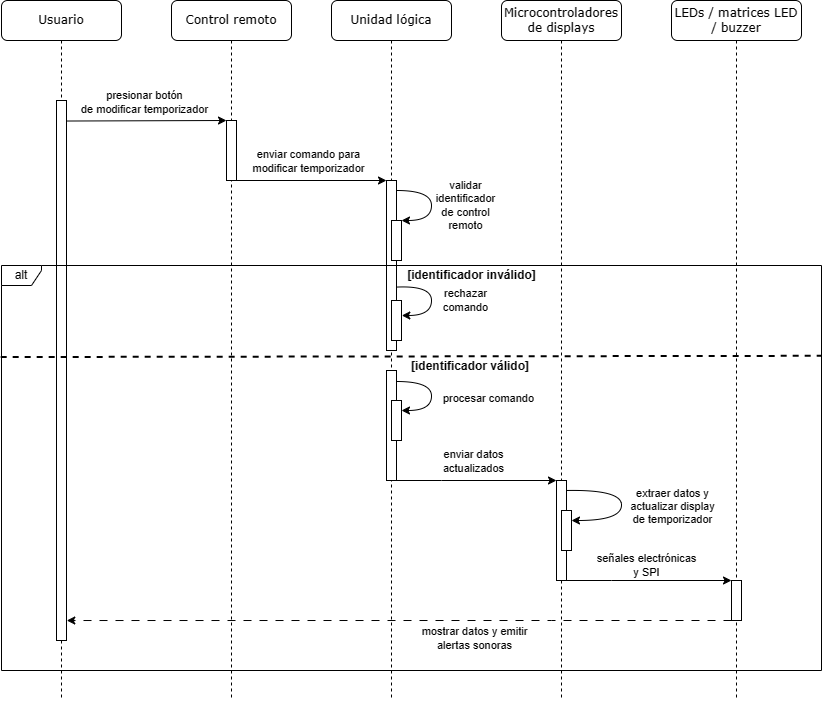

The diagram above was exported from draw.io. Its source (the exported page's mxGraphModel, read from the mxfile embedded in the PNG):
<mxGraphModel dx="3165" dy="1865" grid="1" gridSize="10" guides="1" tooltips="1" connect="1" arrows="1" fold="1" page="1" pageScale="1" pageWidth="850" pageHeight="1100" math="0" shadow="0">
  <root>
    <mxCell id="0" />
    <mxCell id="1" parent="0" />
    <mxCell id="2" value="Control remoto" style="shape=umlLifeline;perimeter=lifelinePerimeter;whiteSpace=wrap;html=1;container=1;collapsible=0;recursiveResize=0;outlineConnect=0;rounded=1;shadow=0;comic=0;labelBackgroundColor=none;strokeWidth=1;fontFamily=Verdana;fontSize=12;align=center;" vertex="1" parent="1">
      <mxGeometry x="240" y="110" width="120" height="700" as="geometry" />
    </mxCell>
    <mxCell id="3" value="" style="rounded=0;whiteSpace=wrap;html=1;" vertex="1" parent="2">
      <mxGeometry x="55" y="120" width="10" height="60" as="geometry" />
    </mxCell>
    <mxCell id="4" value="Unidad lógica" style="shape=umlLifeline;perimeter=lifelinePerimeter;whiteSpace=wrap;html=1;container=1;collapsible=0;recursiveResize=0;outlineConnect=0;rounded=1;shadow=0;comic=0;labelBackgroundColor=none;strokeWidth=1;fontFamily=Verdana;fontSize=12;align=center;" vertex="1" parent="1">
      <mxGeometry x="400" y="110" width="120" height="700" as="geometry" />
    </mxCell>
    <mxCell id="5" value="" style="rounded=0;whiteSpace=wrap;html=1;" vertex="1" parent="4">
      <mxGeometry x="55" y="370" width="10" height="110" as="geometry" />
    </mxCell>
    <mxCell id="6" value="" style="rounded=0;whiteSpace=wrap;html=1;" vertex="1" parent="4">
      <mxGeometry x="55" y="180" width="10" height="170" as="geometry" />
    </mxCell>
    <mxCell id="7" value="" style="endArrow=classic;html=1;rounded=0;exitX=1.03;exitY=0.151;exitDx=0;exitDy=0;edgeStyle=orthogonalEdgeStyle;curved=1;entryX=1;entryY=0;entryDx=0;entryDy=0;exitPerimeter=0;" edge="1" parent="4" target="9">
      <mxGeometry width="50" height="50" relative="1" as="geometry">
        <mxPoint x="65.12999999999995" y="189.99999999999997" as="sourcePoint" />
        <mxPoint x="64.99999999999996" y="226.17999999999998" as="targetPoint" />
        <Array as="points">
          <mxPoint x="100" y="190" />
          <mxPoint x="100" y="220" />
        </Array>
      </mxGeometry>
    </mxCell>
    <mxCell id="8" value="validar &lt;br&gt;identificador&lt;br&gt;de control&lt;br&gt;remoto" style="edgeLabel;html=1;align=center;verticalAlign=middle;resizable=0;points=[];" vertex="1" connectable="0" parent="7">
      <mxGeometry x="-0.1339" y="-1" relative="1" as="geometry">
        <mxPoint x="34" y="9" as="offset" />
      </mxGeometry>
    </mxCell>
    <mxCell id="9" value="" style="rounded=0;whiteSpace=wrap;html=1;" vertex="1" parent="4">
      <mxGeometry x="60" y="220" width="10" height="40" as="geometry" />
    </mxCell>
    <mxCell id="10" value="[identificador inválido]" style="text;html=1;strokeColor=none;fillColor=none;align=center;verticalAlign=middle;whiteSpace=wrap;rounded=0;fontStyle=1" vertex="1" parent="4">
      <mxGeometry x="74.5" y="265" width="131" height="20" as="geometry" />
    </mxCell>
    <mxCell id="11" value="[identificador válido]" style="text;html=1;strokeColor=none;fillColor=none;align=center;verticalAlign=middle;whiteSpace=wrap;rounded=0;fontStyle=1" vertex="1" parent="4">
      <mxGeometry x="74.5" y="356" width="128.12" height="20" as="geometry" />
    </mxCell>
    <mxCell id="12" value="" style="rounded=0;whiteSpace=wrap;html=1;" vertex="1" parent="4">
      <mxGeometry x="60" y="300" width="10" height="40" as="geometry" />
    </mxCell>
    <mxCell id="13" value="" style="endArrow=classic;html=1;rounded=0;exitX=1.019;exitY=0.627;exitDx=0;exitDy=0;edgeStyle=orthogonalEdgeStyle;curved=1;entryX=1.032;entryY=0.375;entryDx=0;entryDy=0;entryPerimeter=0;exitPerimeter=0;" edge="1" parent="4" source="6" target="12">
      <mxGeometry width="50" height="50" relative="1" as="geometry">
        <mxPoint x="64.99999999999994" y="285" as="sourcePoint" />
        <mxPoint x="69.87" y="315" as="targetPoint" />
        <Array as="points">
          <mxPoint x="65" y="285" />
          <mxPoint x="100" y="285" />
          <mxPoint x="100" y="315" />
        </Array>
      </mxGeometry>
    </mxCell>
    <mxCell id="14" value="rechazar &lt;br&gt;comando" style="edgeLabel;html=1;align=center;verticalAlign=middle;resizable=0;points=[];" vertex="1" connectable="0" parent="13">
      <mxGeometry x="-0.1339" y="-1" relative="1" as="geometry">
        <mxPoint x="34" y="9" as="offset" />
      </mxGeometry>
    </mxCell>
    <mxCell id="15" value="" style="rounded=0;whiteSpace=wrap;html=1;" vertex="1" parent="4">
      <mxGeometry x="60" y="400" width="10" height="40" as="geometry" />
    </mxCell>
    <mxCell id="16" value="" style="endArrow=classic;html=1;rounded=0;edgeStyle=orthogonalEdgeStyle;curved=1;" edge="1" parent="4" source="5">
      <mxGeometry width="50" height="50" relative="1" as="geometry">
        <mxPoint x="70" y="381" as="sourcePoint" />
        <mxPoint x="70" y="410" as="targetPoint" />
        <Array as="points">
          <mxPoint x="100" y="381" />
          <mxPoint x="100" y="410" />
        </Array>
      </mxGeometry>
    </mxCell>
    <mxCell id="17" value="procesar comando" style="edgeLabel;html=1;align=center;verticalAlign=middle;resizable=0;points=[];" vertex="1" connectable="0" parent="16">
      <mxGeometry x="-0.1339" y="-1" relative="1" as="geometry">
        <mxPoint x="57" y="11" as="offset" />
      </mxGeometry>
    </mxCell>
    <mxCell id="18" value="Microcontroladores de displays" style="shape=umlLifeline;perimeter=lifelinePerimeter;whiteSpace=wrap;html=1;container=1;collapsible=0;recursiveResize=0;outlineConnect=0;rounded=1;shadow=0;comic=0;labelBackgroundColor=none;strokeWidth=1;fontFamily=Verdana;fontSize=12;align=center;size=40;" vertex="1" parent="1">
      <mxGeometry x="570" y="110" width="120" height="700" as="geometry" />
    </mxCell>
    <mxCell id="19" value="LEDs / matrices LED / buzzer" style="shape=umlLifeline;perimeter=lifelinePerimeter;whiteSpace=wrap;html=1;container=1;collapsible=0;recursiveResize=0;outlineConnect=0;rounded=1;shadow=0;comic=0;labelBackgroundColor=none;strokeWidth=1;fontFamily=Verdana;fontSize=12;align=center;" vertex="1" parent="1">
      <mxGeometry x="740" y="110" width="130" height="700" as="geometry" />
    </mxCell>
    <mxCell id="20" value="Usuario" style="shape=umlLifeline;perimeter=lifelinePerimeter;whiteSpace=wrap;html=1;container=1;collapsible=0;recursiveResize=0;outlineConnect=0;rounded=1;shadow=0;comic=0;labelBackgroundColor=none;strokeWidth=1;fontFamily=Verdana;fontSize=12;align=center;" vertex="1" parent="1">
      <mxGeometry x="70" y="110" width="120" height="700" as="geometry" />
    </mxCell>
    <mxCell id="21" value="" style="rounded=0;whiteSpace=wrap;html=1;" vertex="1" parent="20">
      <mxGeometry x="55" y="100" width="10" height="540" as="geometry" />
    </mxCell>
    <mxCell id="22" value="" style="endArrow=classic;html=1;rounded=0;exitX=1.032;exitY=0.038;exitDx=0;exitDy=0;exitPerimeter=0;entryX=0;entryY=0;entryDx=0;entryDy=0;" edge="1" source="21" target="3" parent="1">
      <mxGeometry width="50" height="50" relative="1" as="geometry">
        <mxPoint x="300" y="230" as="sourcePoint" />
        <mxPoint x="350" y="180" as="targetPoint" />
      </mxGeometry>
    </mxCell>
    <mxCell id="23" value="presionar botón &lt;br&gt;de modificar temporizador" style="edgeLabel;html=1;align=center;verticalAlign=middle;resizable=0;points=[];" vertex="1" connectable="0" parent="22">
      <mxGeometry x="-0.1339" y="-1" relative="1" as="geometry">
        <mxPoint x="6" y="-21" as="offset" />
      </mxGeometry>
    </mxCell>
    <mxCell id="24" value="" style="endArrow=classic;html=1;rounded=0;exitX=1;exitY=1;exitDx=0;exitDy=0;entryX=0;entryY=0;entryDx=0;entryDy=0;" edge="1" source="3" target="6" parent="1">
      <mxGeometry width="50" height="50" relative="1" as="geometry">
        <mxPoint x="320" y="290" as="sourcePoint" />
        <mxPoint x="450" y="290" as="targetPoint" />
      </mxGeometry>
    </mxCell>
    <mxCell id="25" value="enviar comando para&lt;br&gt;modificar temporizador" style="edgeLabel;html=1;align=center;verticalAlign=middle;resizable=0;points=[];" vertex="1" connectable="0" parent="24">
      <mxGeometry x="-0.1339" y="-1" relative="1" as="geometry">
        <mxPoint x="6" y="-21" as="offset" />
      </mxGeometry>
    </mxCell>
    <mxCell id="26" value="alt" style="shape=umlFrame;whiteSpace=wrap;html=1;pointerEvents=0;width=40;height=20;" vertex="1" parent="1">
      <mxGeometry x="70" y="375" width="820" height="405" as="geometry" />
    </mxCell>
    <mxCell id="27" style="edgeStyle=orthogonalEdgeStyle;rounded=0;orthogonalLoop=1;jettySize=auto;html=1;exitX=1;exitY=1;exitDx=0;exitDy=0;entryX=0;entryY=0;entryDx=0;entryDy=0;" edge="1" source="29" target="37" parent="1">
      <mxGeometry relative="1" as="geometry">
        <Array as="points">
          <mxPoint x="680" y="690" />
          <mxPoint x="680" y="690" />
        </Array>
      </mxGeometry>
    </mxCell>
    <mxCell id="28" value="señales electrónicas &lt;br&gt;y SPI" style="edgeLabel;html=1;align=center;verticalAlign=middle;resizable=0;points=[];" vertex="1" connectable="0" parent="27">
      <mxGeometry x="-0.1849" y="-2" relative="1" as="geometry">
        <mxPoint x="11" y="-18" as="offset" />
      </mxGeometry>
    </mxCell>
    <mxCell id="29" value="" style="rounded=0;whiteSpace=wrap;html=1;" vertex="1" parent="1">
      <mxGeometry x="625" y="590" width="10" height="100" as="geometry" />
    </mxCell>
    <mxCell id="30" style="edgeStyle=orthogonalEdgeStyle;rounded=0;orthogonalLoop=1;jettySize=auto;html=1;entryX=0;entryY=0;entryDx=0;entryDy=0;" edge="1" target="29" parent="1">
      <mxGeometry relative="1" as="geometry">
        <Array as="points">
          <mxPoint x="510" y="590" />
          <mxPoint x="510" y="590" />
        </Array>
        <mxPoint x="465" y="590" as="sourcePoint" />
      </mxGeometry>
    </mxCell>
    <mxCell id="31" value="enviar datos &lt;br&gt;actualizados" style="edgeLabel;html=1;align=center;verticalAlign=middle;resizable=0;points=[];" vertex="1" connectable="0" parent="30">
      <mxGeometry x="-0.0984" relative="1" as="geometry">
        <mxPoint x="3" y="-20" as="offset" />
      </mxGeometry>
    </mxCell>
    <mxCell id="32" value="" style="rounded=0;whiteSpace=wrap;html=1;" vertex="1" parent="1">
      <mxGeometry x="630" y="620" width="10" height="40" as="geometry" />
    </mxCell>
    <mxCell id="33" value="" style="endArrow=classic;html=1;rounded=0;edgeStyle=orthogonalEdgeStyle;curved=1;entryX=1;entryY=0.25;entryDx=0;entryDy=0;" edge="1" target="32" parent="1">
      <mxGeometry width="50" height="50" relative="1" as="geometry">
        <mxPoint x="635" y="600" as="sourcePoint" />
        <mxPoint x="660" y="619" as="targetPoint" />
        <Array as="points">
          <mxPoint x="690" y="599" />
          <mxPoint x="690" y="630" />
        </Array>
      </mxGeometry>
    </mxCell>
    <mxCell id="34" value="extraer datos y &lt;br&gt;actualizar display&lt;br&gt;de temporizador" style="edgeLabel;html=1;align=center;verticalAlign=middle;resizable=0;points=[];" vertex="1" connectable="0" parent="33">
      <mxGeometry x="-0.1339" y="-1" relative="1" as="geometry">
        <mxPoint x="51" y="11" as="offset" />
      </mxGeometry>
    </mxCell>
    <mxCell id="35" style="edgeStyle=orthogonalEdgeStyle;rounded=0;orthogonalLoop=1;jettySize=auto;html=1;exitX=0;exitY=1;exitDx=0;exitDy=0;entryX=1.028;entryY=0.963;entryDx=0;entryDy=0;entryPerimeter=0;dashed=1;dashPattern=8 8;" edge="1" source="37" target="21" parent="1">
      <mxGeometry relative="1" as="geometry">
        <Array as="points">
          <mxPoint x="620" y="730" />
          <mxPoint x="620" y="730" />
        </Array>
      </mxGeometry>
    </mxCell>
    <mxCell id="36" value="mostrar datos y emitir &lt;br&gt;alertas sonoras" style="edgeLabel;html=1;align=center;verticalAlign=middle;resizable=0;points=[];" vertex="1" connectable="0" parent="35">
      <mxGeometry x="-0.2968" relative="1" as="geometry">
        <mxPoint x="-26" y="17" as="offset" />
      </mxGeometry>
    </mxCell>
    <mxCell id="37" value="" style="rounded=0;whiteSpace=wrap;html=1;" vertex="1" parent="1">
      <mxGeometry x="800" y="690" width="10" height="40" as="geometry" />
    </mxCell>
    <mxCell id="38" value="" style="endArrow=none;dashed=1;html=1;strokeWidth=2;rounded=0;exitX=-0.001;exitY=0.226;exitDx=0;exitDy=0;exitPerimeter=0;entryX=1;entryY=0.223;entryDx=0;entryDy=0;entryPerimeter=0;" edge="1" source="26" target="26" parent="1">
      <mxGeometry width="50" height="50" relative="1" as="geometry">
        <mxPoint x="410.23" y="461.16999999999985" as="sourcePoint" />
        <mxPoint x="900" y="462" as="targetPoint" />
      </mxGeometry>
    </mxCell>
  </root>
</mxGraphModel>